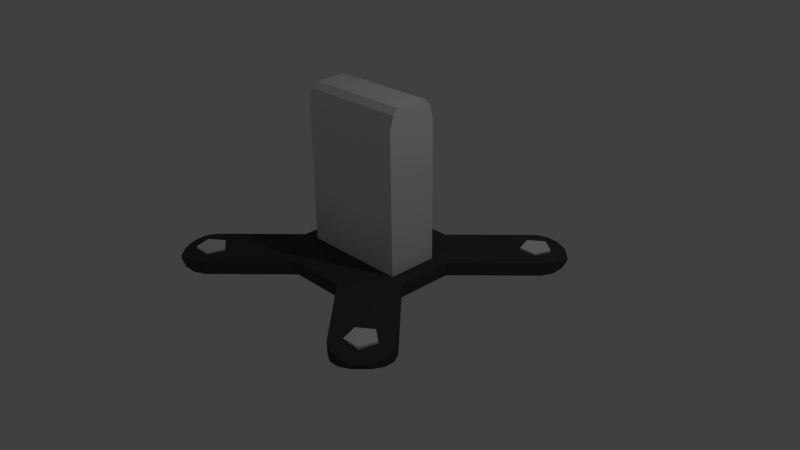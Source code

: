 # Source: screenholder.blend  (saved by Blender 2.73.0; exported with 4.5.12 LTS)
import bpy
from mathutils import Matrix  # noqa: F401  (used for matrix-valued properties, if any)

bpy.ops.wm.read_factory_settings(use_empty=True)
scene = bpy.context.scene
scene.name = 'Scene'

# ---- collections
col_collection_1 = bpy.data.collections.new('Collection 1'); scene.collection.children.link(col_collection_1)

# ---- materials (node trees are filled in below, after node groups)
mat_bolts = bpy.data.materials.new('Bolts')
mat_bolts.alpha_threshold = 0.0
mat_bolts.use_transparent_shadow = False
mat_bolts.roughness = 0.5
mat_screenholder = bpy.data.materials.new('Screenholder')
mat_screenholder.alpha_threshold = 0.0
mat_screenholder.use_transparent_shadow = False
mat_screenholder.diffuse_color = (0.06072, 0.06072, 0.06072, 1.0)
mat_screenholder.roughness = 0.5

# ---- material node trees

# ---- world
world_world = bpy.data.worlds.new('World'); scene.world = world_world
world_world.color = (0.05088, 0.05088, 0.05088)
world_world.use_sun_shadow = False
world_world.sun_shadow_jitter_overblur = 0.0
world_world.cycles.sampling_method = 'MANUAL'
world_world.cycles.sample_map_resolution = 256

# ---- cameras
cam_camera = bpy.data.cameras.new('Camera')
cam_camera.clip_end = 100.0
cam_camera.lens = 35.0
cam_camera.sensor_width = 32.0
cam_camera.sensor_height = 18.0
cam_camera.ortho_scale = 7.314
cam_camera.dof.focus_distance = 0.0
cam_camera.dof.aperture_fstop = 128.0

# ---- lights
light_lamp = bpy.data.lights.new('Lamp', 'POINT')
light_lamp.transmission_factor = 0.0
light_lamp.cutoff_distance = 30.0
light_lamp.energy = 100.0
light_lamp.shadow_buffer_clip_start = 1.001
light_lamp.shadow_soft_size = 0.1
light_lamp.shadow_maximum_resolution = 0.006
light_lamp.use_absolute_resolution = True
light_lamp.cycles.use_multiple_importance_sampling = False

# ---- meshes
me_cube_001 = bpy.data.meshes.new('Cube.001')
me_cube_001.from_pydata([(-1.0, -1.0, -1.0), (-1.0, 1.0, -1.0), (1.0, 1.0, -1.0), (1.0, -1.0, -1.0), (-1.0, -1.0, 1.0), (-1.0, 1.0, 1.0), (1.0, 1.0, 1.0), (1.0, -1.0, 1.0), (-1.0, -0.8504, 1.193), (-1.0, 0.8504, 1.193), (1.0, 0.8504, 1.193), (1.0, -0.8504, 1.193), (-1.0, -0.6336, 1.276), (-1.0, 0.6336, 1.276), (1.0, 0.6336, 1.276), (1.0, -0.6336, 1.276)], [], [(4, 5, 1, 0), (5, 6, 2, 1), (6, 7, 3, 2), (7, 4, 0, 3), (0, 1, 2, 3), (4, 7, 11, 8), (8, 11, 15, 12), (7, 6, 10, 11), (6, 5, 9, 10), (5, 4, 8, 9), (15, 14, 13, 12), (11, 10, 14, 15), (10, 9, 13, 14), (9, 8, 12, 13)])
me_cube_001.materials.append(mat_bolts)
me_cube_001.use_remesh_preserve_volume = False
me_cube_001.use_remesh_preserve_attributes = False
me_cube_001.use_mirror_vertex_groups = False
me_cube_001.update()
me_cylinder_004 = bpy.data.meshes.new('Cylinder.004')
me_cylinder_004.from_pydata([(0.0, 0.2, -0.09), (0.0, 0.2, 0.09), (0.1902, 0.0618, -0.09), (0.1902, 0.0618, 0.09), (0.1176, -0.1618, -0.09), (0.1176, -0.1618, 0.09), (-0.1176, -0.1618, -0.09), (-0.1176, -0.1618, 0.09), (-0.1902, 0.0618, -0.09), (-0.1902, 0.0618, 0.09)], [], [(0, 1, 3, 2), (2, 3, 5, 4), (4, 5, 7, 6), (3, 1, 9, 7, 5), (8, 9, 1, 0), (6, 7, 9, 8), (0, 2, 4, 6, 8)])
me_cylinder_004.materials.append(mat_bolts)
me_cylinder_004.use_remesh_preserve_volume = False
me_cylinder_004.use_remesh_preserve_attributes = False
me_cylinder_004.use_mirror_vertex_groups = False
me_cylinder_004.update()
me_cylinder_003 = bpy.data.meshes.new('Cylinder.003')
me_cylinder_003.from_pydata([(0.0, 0.2, -0.09), (0.0, 0.2, 0.09), (0.1902, 0.0618, -0.09), (0.1902, 0.0618, 0.09), (0.1176, -0.1618, -0.09), (0.1176, -0.1618, 0.09), (-0.1176, -0.1618, -0.09), (-0.1176, -0.1618, 0.09), (-0.1902, 0.0618, -0.09), (-0.1902, 0.0618, 0.09)], [], [(0, 1, 3, 2), (2, 3, 5, 4), (4, 5, 7, 6), (3, 1, 9, 7, 5), (8, 9, 1, 0), (6, 7, 9, 8), (0, 2, 4, 6, 8)])
me_cylinder_003.materials.append(mat_bolts)
me_cylinder_003.use_remesh_preserve_volume = False
me_cylinder_003.use_remesh_preserve_attributes = False
me_cylinder_003.use_mirror_vertex_groups = False
me_cylinder_003.update()
me_cylinder_002 = bpy.data.meshes.new('Cylinder.002')
me_cylinder_002.from_pydata([(0.0, 0.2, -0.09), (0.0, 0.2, 0.09), (0.1902, 0.0618, -0.09), (0.1902, 0.0618, 0.09), (0.1176, -0.1618, -0.09), (0.1176, -0.1618, 0.09), (-0.1176, -0.1618, -0.09), (-0.1176, -0.1618, 0.09), (-0.1902, 0.0618, -0.09), (-0.1902, 0.0618, 0.09)], [], [(0, 1, 3, 2), (2, 3, 5, 4), (4, 5, 7, 6), (3, 1, 9, 7, 5), (8, 9, 1, 0), (6, 7, 9, 8), (0, 2, 4, 6, 8)])
me_cylinder_002.materials.append(mat_bolts)
me_cylinder_002.use_remesh_preserve_volume = False
me_cylinder_002.use_remesh_preserve_attributes = False
me_cylinder_002.use_mirror_vertex_groups = False
me_cylinder_002.update()
me_cylinder = bpy.data.meshes.new('Cylinder')
me_cylinder.from_pydata([(-2.046e-08, 1.0, -0.09), (-2.046e-08, 1.0, 0.09), (0.7071, 0.7071, -0.09), (0.7071, 0.7071, 0.09), (1.0, -9.427e-08, -0.09), (1.0, -9.427e-08, 0.09), (0.7071, -0.7071, -0.09), (0.7071, -0.7071, 0.09), (-1.079e-07, -1.0, -0.09), (-1.079e-07, -1.0, 0.09), (-0.7071, -0.7071, -0.09), (-0.7071, -0.7071, 0.09), (-1.0, -3.863e-08, -0.09), (-1.0, -3.863e-08, 0.09), (-0.7071, 0.7071, -0.09), (-0.7071, 0.7071, 0.09), (-0.4524, 2.092, -0.09), (-0.4524, 2.092, 0.09), (1.799, 1.159, -0.09), (1.799, 1.159, 0.09), (2.092, 0.4524, -0.09), (2.092, 0.4524, 0.09), (1.159, -1.799, -0.09), (1.159, -1.799, 0.09), (0.4524, -2.092, -0.09), (0.4524, -2.092, 0.09), (-1.799, -1.159, -0.09), (-1.799, -1.159, 0.09), (-2.092, -0.4524, -0.09), (-2.092, -0.4524, 0.09), (-1.159, 1.799, -0.09), (-1.159, 1.799, 0.09), (-0.546, 2.213, -0.08051), (-0.546, 2.213, 0.08051), (1.951, 1.179, -0.08051), (1.951, 1.179, 0.08051), (2.213, 0.546, -0.08051), (2.213, 0.546, 0.08051), (1.179, -1.951, -0.08051), (1.179, -1.951, 0.08051), (0.546, -2.213, -0.08051), (0.546, -2.213, 0.08051), (-1.951, -1.179, -0.08051), (-1.951, -1.179, 0.08051), (-2.213, -0.546, -0.08051), (-2.213, -0.546, 0.08051), (-1.179, 1.951, -0.08051), (-1.179, 1.951, 0.08051), (-0.6827, 2.29, -0.0578), (-0.6827, 2.29, 0.0578), (2.102, 1.137, -0.0578), (2.102, 1.137, 0.0578), (2.29, 0.6827, -0.0578), (2.29, 0.6827, 0.0578), (1.137, -2.102, -0.0578), (1.137, -2.102, 0.0578), (0.6827, -2.29, -0.0578), (0.6827, -2.29, 0.0578), (-2.102, -1.137, -0.0578), (-2.102, -1.137, 0.0578), (-2.29, -0.6827, -0.0578), (-2.29, -0.6827, 0.0578), (-1.137, 2.102, -0.0578), (-1.137, 2.102, 0.0578), (-0.8413, 2.316, -0.02567), (-0.8413, 2.316, 0.02567), (2.233, 1.043, -0.02567), (2.233, 1.043, 0.02567), (2.316, 0.8413, -0.02567), (2.316, 0.8413, 0.02567), (1.043, -2.233, -0.02567), (1.043, -2.233, 0.02567), (0.8413, -2.316, -0.02567), (0.8413, -2.316, 0.02567), (-2.233, -1.043, -0.02567), (-2.233, -1.043, 0.02567), (-2.316, -0.8413, -0.02567), (-2.316, -0.8413, 0.02567), (-1.043, 2.233, -0.02567), (-1.043, 2.233, 0.02567)], [], [(0, 1, 3, 2), (10, 11, 27, 26), (4, 5, 7, 6), (4, 2, 18, 20), (8, 9, 11, 10), (11, 13, 29, 27), (3, 1, 15, 13, 11, 9, 7, 5), (5, 4, 20, 21), (12, 13, 15, 14), (0, 2, 4, 6, 8, 10, 12, 14), (29, 28, 44, 45), (18, 19, 35, 34), (16, 30, 46, 32), (19, 21, 37, 35), (1, 0, 16, 17), (7, 9, 25, 23), (0, 14, 30, 16), (6, 7, 23, 22), (13, 12, 28, 29), (3, 5, 21, 19), (12, 10, 26, 28), (2, 3, 19, 18), (9, 8, 24, 25), (15, 1, 17, 31), (8, 6, 22, 24), (14, 15, 31, 30), (46, 47, 63, 62), (36, 34, 50, 52), (47, 33, 49, 63), (37, 36, 52, 53), (28, 26, 42, 44), (25, 24, 40, 41), (24, 22, 38, 40), (21, 20, 36, 37), (31, 17, 33, 47), (20, 18, 34, 36), (30, 31, 47, 46), (17, 16, 32, 33), (27, 29, 45, 43), (26, 27, 43, 42), (23, 25, 41, 39), (22, 23, 39, 38), (50, 51, 67, 66), (48, 62, 78, 64), (51, 53, 69, 67), (54, 55, 71, 70), (33, 32, 48, 49), (43, 45, 61, 59), (42, 43, 59, 58), (39, 41, 57, 55), (38, 39, 55, 54), (35, 37, 53, 51), (32, 46, 62, 48), (34, 35, 51, 50), (45, 44, 60, 61), (44, 42, 58, 60), (41, 40, 56, 57), (40, 38, 54, 56), (66, 67, 69, 68), (70, 71, 73, 72), (74, 75, 77, 76), (78, 79, 65, 64), (61, 60, 76, 77), (60, 58, 74, 76), (57, 56, 72, 73), (56, 54, 70, 72), (53, 52, 68, 69), (63, 49, 65, 79), (52, 50, 66, 68), (62, 63, 79, 78), (49, 48, 64, 65), (59, 61, 77, 75), (58, 59, 75, 74), (55, 57, 73, 71)])
me_cylinder.materials.append(mat_screenholder)
me_cylinder.use_remesh_preserve_volume = False
me_cylinder.use_remesh_preserve_attributes = False
me_cylinder.use_mirror_vertex_groups = False
me_cylinder.update()
me_cylinder_001 = bpy.data.meshes.new('Cylinder.001')
me_cylinder_001.from_pydata([(0.0, 0.2, -0.09), (0.0, 0.2, 0.09), (0.1902, 0.0618, -0.09), (0.1902, 0.0618, 0.09), (0.1176, -0.1618, -0.09), (0.1176, -0.1618, 0.09), (-0.1176, -0.1618, -0.09), (-0.1176, -0.1618, 0.09), (-0.1902, 0.0618, -0.09), (-0.1902, 0.0618, 0.09)], [], [(0, 1, 3, 2), (2, 3, 5, 4), (4, 5, 7, 6), (3, 1, 9, 7, 5), (8, 9, 1, 0), (6, 7, 9, 8), (0, 2, 4, 6, 8)])
me_cylinder_001.materials.append(mat_bolts)
me_cylinder_001.use_remesh_preserve_volume = False
me_cylinder_001.use_remesh_preserve_attributes = False
me_cylinder_001.use_mirror_vertex_groups = False
me_cylinder_001.update()

# ---- objects
ob_cube = bpy.data.objects.new('Cube', me_cube_001)
ob_cylinder_004 = bpy.data.objects.new('Cylinder.004', me_cylinder_004)
ob_cylinder_003 = bpy.data.objects.new('Cylinder.003', me_cylinder_003)
ob_cylinder_002 = bpy.data.objects.new('Cylinder.002', me_cylinder_002)
ob_cylinder = bpy.data.objects.new('Cylinder', me_cylinder)
ob_lamp = bpy.data.objects.new('Lamp', light_lamp)
ob_cylinder_001 = bpy.data.objects.new('Cylinder.001', me_cylinder_001)
ob_camera = bpy.data.objects.new('Camera', cam_camera)

# ---- transforms, parenting, visibility, modifiers, constraints
ob_cube.location = (0.0, 0.0, 1.0)
ob_cube.scale = (0.7202, 0.3385, 0.9341)
ob_cube.lineart.crease_threshold = 0.0
ob_cylinder_004.location = (1.456, -1.464, -0.00563)
ob_cylinder_004.scale = (1.0, 1.0, 1.326)
ob_cylinder_004.lineart.crease_threshold = 0.0
ob_cylinder_003.location = (-1.474, -1.464, -0.00563)
ob_cylinder_003.scale = (1.0, 1.0, 1.326)
ob_cylinder_003.lineart.crease_threshold = 0.0
ob_cylinder_002.location = (-1.474, 1.468, -0.00563)
ob_cylinder_002.scale = (1.0, 1.0, 1.326)
ob_cylinder_002.lineart.crease_threshold = 0.0
ob_cylinder.location = (-4.462e-10, 5.454e-08, 5.49e-10)
ob_cylinder.rotation_euler = (0.0, 0.0, 0.3927)
ob_cylinder.lineart.crease_threshold = 0.0
ob_lamp.location = (4.076, 1.005, 5.904)
ob_lamp.rotation_euler = (0.6503, 0.05522, 1.866)
ob_lamp.lock_rotations_4d = False
ob_lamp.empty_display_type = 'ARROWS'
ob_lamp.color = (0.0, 0.0, 0.0, 0.0)
ob_lamp.lineart.crease_threshold = 0.0
ob_cylinder_001.location = (1.456, 1.468, -0.00563)
ob_cylinder_001.scale = (1.0, 1.0, 1.326)
ob_cylinder_001.lineart.crease_threshold = 0.0
ob_camera.location = (7.481, -6.508, 5.344)
ob_camera.rotation_euler = (1.109, 0.01082, 0.8149)
ob_camera.lock_rotations_4d = False
ob_camera.empty_display_type = 'ARROWS'
ob_camera.color = (0.0, 0.0, 0.0, 0.0)
ob_camera.display_type = 'WIRE'
ob_camera.lineart.crease_threshold = 0.0

# ---- collection membership
col_collection_1.objects.link(ob_cube)
col_collection_1.objects.link(ob_cylinder_004)
col_collection_1.objects.link(ob_cylinder_003)
col_collection_1.objects.link(ob_cylinder_002)
col_collection_1.objects.link(ob_cylinder)
col_collection_1.objects.link(ob_lamp)
col_collection_1.objects.link(ob_cylinder_001)
col_collection_1.objects.link(ob_camera)

# ---- scene / render settings (as saved in the file)
scene.camera = ob_camera
scene.frame_start = 1; scene.frame_end = 250; scene.frame_set(1)
scene.render.engine = 'BLENDER_EEVEE_NEXT'
scene.render.resolution_percentage = 50
scene.render.dither_intensity = 0.0
scene.cycles.use_denoising = False
scene.cycles.samples = 10
scene.cycles.sampling_pattern = 'TABULATED_SOBOL'
scene.cycles.light_sampling_threshold = 0.0
scene.cycles.use_adaptive_sampling = False
scene.cycles.use_light_tree = False
scene.cycles.blur_glossy = 0.0
scene.cycles.pixel_filter_type = 'GAUSSIAN'
scene.cycles.sample_clamp_indirect = 0.0
scene.view_settings.view_transform = 'Standard'
bpy.context.view_layer.update()
